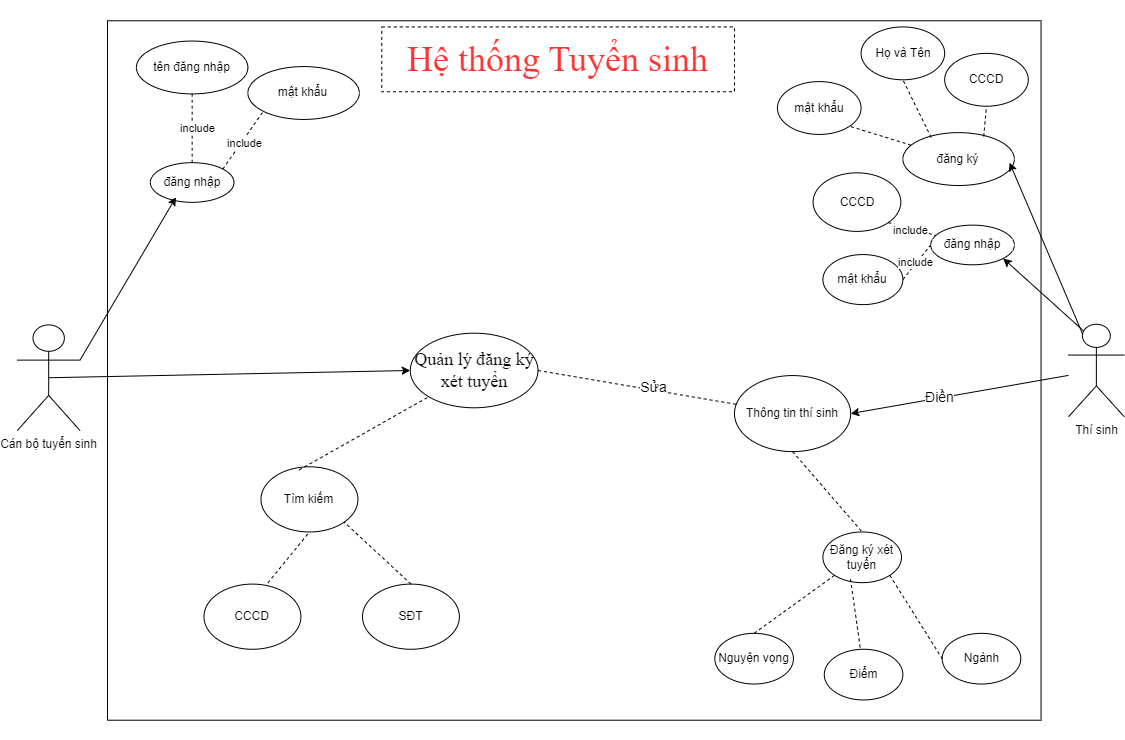

The diagram above was exported from draw.io. Its source (the exported page's mxGraphModel, read from the mxfile embedded in the PNG):
<mxGraphModel dx="1323" dy="-70" grid="1" gridSize="10" guides="1" tooltips="1" connect="1" arrows="1" fold="1" page="1" pageScale="1" pageWidth="1169" pageHeight="827" background="none" math="0" shadow="0">
  <root>
    <mxCell id="0" />
    <mxCell id="1" parent="0" />
    <mxCell id="pmmpfK1WK51zExhw212E-1" value="" style="group" vertex="1" connectable="0" parent="1">
      <mxGeometry x="30" y="870" width="1116.74" height="740" as="geometry" />
    </mxCell>
    <mxCell id="CLrpaPGZTJH7_tcCRdNw-25" value="" style="group" parent="pmmpfK1WK51zExhw212E-1" connectable="0" vertex="1">
      <mxGeometry width="1090.470468180939" height="740" as="geometry" />
    </mxCell>
    <mxCell id="CLrpaPGZTJH7_tcCRdNw-1" value="" style="rounded=0;whiteSpace=wrap;html=1;" parent="CLrpaPGZTJH7_tcCRdNw-25" vertex="1">
      <mxGeometry x="100" y="20.27" width="933.53" height="699.45" as="geometry" />
    </mxCell>
    <mxCell id="CLrpaPGZTJH7_tcCRdNw-3" value="Cán bộ tuyển sinh" style="shape=umlActor;verticalLabelPosition=bottom;verticalAlign=top;html=1;outlineConnect=0;" parent="CLrpaPGZTJH7_tcCRdNw-25" vertex="1">
      <mxGeometry x="9.82405827190035" y="324.3850097847358" width="62.7107617484246" height="105.71428571428572" as="geometry" />
    </mxCell>
    <mxCell id="CLrpaPGZTJH7_tcCRdNw-5" value="&lt;font color=&quot;#ff3333&quot; style=&quot;font-size: 36px;&quot; face=&quot;Times New Roman&quot;&gt;Hệ thống Tuyển sinh&lt;/font&gt;" style="rounded=0;whiteSpace=wrap;html=1;dashed=1;" parent="CLrpaPGZTJH7_tcCRdNw-25" vertex="1">
      <mxGeometry x="374.29662015940335" y="26.427123287671233" width="352.68369196122256" height="64.80575342465754" as="geometry" />
    </mxCell>
    <mxCell id="CLrpaPGZTJH7_tcCRdNw-6" value="đăng nhập" style="ellipse;whiteSpace=wrap;html=1;" parent="CLrpaPGZTJH7_tcCRdNw-25" vertex="1">
      <mxGeometry x="142.84117953807822" y="162.19033268101762" width="83.61434899789947" height="39.64285714285715" as="geometry" />
    </mxCell>
    <mxCell id="CLrpaPGZTJH7_tcCRdNw-8" value="tên đăng nhập" style="ellipse;whiteSpace=wrap;html=1;" parent="CLrpaPGZTJH7_tcCRdNw-25" vertex="1">
      <mxGeometry x="128.9032262445925" y="40.5479452054795" width="111.48579866386598" height="52.85714285714286" as="geometry" />
    </mxCell>
    <mxCell id="CLrpaPGZTJH7_tcCRdNw-9" value="mật khẩu" style="ellipse;whiteSpace=wrap;html=1;" parent="CLrpaPGZTJH7_tcCRdNw-25" vertex="1">
      <mxGeometry x="240.38663951411763" y="66.06853228962825" width="111.48579866386598" height="52.85714285714286" as="geometry" />
    </mxCell>
    <mxCell id="CLrpaPGZTJH7_tcCRdNw-10" value="" style="endArrow=classic;html=1;rounded=0;exitX=1;exitY=0.3333333333333333;exitDx=0;exitDy=0;exitPerimeter=0;entryX=0.306;entryY=0.872;entryDx=0;entryDy=0;entryPerimeter=0;" parent="CLrpaPGZTJH7_tcCRdNw-25" source="CLrpaPGZTJH7_tcCRdNw-3" target="CLrpaPGZTJH7_tcCRdNw-6" edge="1">
      <mxGeometry width="50" height="50" relative="1" as="geometry">
        <mxPoint x="491.23430036265944" y="264.2857142857143" as="sourcePoint" />
        <mxPoint x="560.9129245275757" y="198.21428571428575" as="targetPoint" />
      </mxGeometry>
    </mxCell>
    <mxCell id="CLrpaPGZTJH7_tcCRdNw-11" value="đăng ký" style="ellipse;whiteSpace=wrap;html=1;" parent="CLrpaPGZTJH7_tcCRdNw-25" vertex="1">
      <mxGeometry x="895.3703205191736" y="132.14285714285714" width="111.48579866386598" height="52.85714285714286" as="geometry" />
    </mxCell>
    <mxCell id="CLrpaPGZTJH7_tcCRdNw-12" value="" style="endArrow=none;dashed=1;html=1;rounded=0;exitX=0.5;exitY=0;exitDx=0;exitDy=0;" parent="CLrpaPGZTJH7_tcCRdNw-25" source="CLrpaPGZTJH7_tcCRdNw-6" target="CLrpaPGZTJH7_tcCRdNw-8" edge="1">
      <mxGeometry width="50" height="50" relative="1" as="geometry">
        <mxPoint x="491.23430036265944" y="158.5714285714286" as="sourcePoint" />
        <mxPoint x="560.9129245275757" y="92.50000000000004" as="targetPoint" />
      </mxGeometry>
    </mxCell>
    <mxCell id="CLrpaPGZTJH7_tcCRdNw-13" value="include" style="edgeLabel;html=1;align=center;verticalAlign=middle;resizable=0;points=[];" parent="CLrpaPGZTJH7_tcCRdNw-12" connectable="0" vertex="1">
      <mxGeometry x="-0.3423" y="-2" relative="1" as="geometry">
        <mxPoint x="3" y="-12" as="offset" />
      </mxGeometry>
    </mxCell>
    <mxCell id="CLrpaPGZTJH7_tcCRdNw-14" value="" style="endArrow=none;dashed=1;html=1;rounded=0;exitX=1;exitY=0;exitDx=0;exitDy=0;entryX=0;entryY=1;entryDx=0;entryDy=0;" parent="CLrpaPGZTJH7_tcCRdNw-25" source="CLrpaPGZTJH7_tcCRdNw-6" target="CLrpaPGZTJH7_tcCRdNw-9" edge="1">
      <mxGeometry width="50" height="50" relative="1" as="geometry">
        <mxPoint x="491.23430036265944" y="158.5714285714286" as="sourcePoint" />
        <mxPoint x="560.9129245275757" y="92.50000000000004" as="targetPoint" />
      </mxGeometry>
    </mxCell>
    <mxCell id="CLrpaPGZTJH7_tcCRdNw-15" value="include" style="edgeLabel;html=1;align=center;verticalAlign=middle;resizable=0;points=[];" parent="CLrpaPGZTJH7_tcCRdNw-14" connectable="0" vertex="1">
      <mxGeometry x="-0.3777" y="-1" relative="1" as="geometry">
        <mxPoint x="8" y="-9" as="offset" />
      </mxGeometry>
    </mxCell>
    <mxCell id="CLrpaPGZTJH7_tcCRdNw-16" value="CCCD" style="ellipse;whiteSpace=wrap;html=1;" parent="CLrpaPGZTJH7_tcCRdNw-25" vertex="1">
      <mxGeometry x="937.1774950181231" y="52.85714285714286" width="83.61434899789947" height="52.85714285714286" as="geometry" />
    </mxCell>
    <mxCell id="CLrpaPGZTJH7_tcCRdNw-17" value="Họ và Tên" style="ellipse;whiteSpace=wrap;html=1;" parent="CLrpaPGZTJH7_tcCRdNw-25" vertex="1">
      <mxGeometry x="853.5631460202237" y="26.42857142857143" width="83.61434899789947" height="52.85714285714286" as="geometry" />
    </mxCell>
    <mxCell id="CLrpaPGZTJH7_tcCRdNw-18" value="mật khẩu" style="ellipse;whiteSpace=wrap;html=1;" parent="CLrpaPGZTJH7_tcCRdNw-25" vertex="1">
      <mxGeometry x="769.9493933709095" y="81.09589041095894" width="83.61434899789947" height="52.85714285714286" as="geometry" />
    </mxCell>
    <mxCell id="CLrpaPGZTJH7_tcCRdNw-20" value="" style="endArrow=none;dashed=1;html=1;rounded=0;entryX=1;entryY=1;entryDx=0;entryDy=0;" parent="CLrpaPGZTJH7_tcCRdNw-25" source="CLrpaPGZTJH7_tcCRdNw-11" target="CLrpaPGZTJH7_tcCRdNw-18" edge="1">
      <mxGeometry width="50" height="50" relative="1" as="geometry">
        <mxPoint x="491.23430036265944" y="158.5714285714286" as="sourcePoint" />
        <mxPoint x="560.9129245275757" y="92.50000000000004" as="targetPoint" />
      </mxGeometry>
    </mxCell>
    <mxCell id="CLrpaPGZTJH7_tcCRdNw-21" value="" style="endArrow=none;dashed=1;html=1;rounded=0;exitX=0.254;exitY=0.091;exitDx=0;exitDy=0;exitPerimeter=0;entryX=0.5;entryY=1;entryDx=0;entryDy=0;" parent="CLrpaPGZTJH7_tcCRdNw-25" source="CLrpaPGZTJH7_tcCRdNw-11" target="CLrpaPGZTJH7_tcCRdNw-17" edge="1">
      <mxGeometry width="50" height="50" relative="1" as="geometry">
        <mxPoint x="491.23430036265944" y="158.5714285714286" as="sourcePoint" />
        <mxPoint x="560.9129245275757" y="92.50000000000004" as="targetPoint" />
      </mxGeometry>
    </mxCell>
    <mxCell id="CLrpaPGZTJH7_tcCRdNw-22" value="" style="endArrow=none;dashed=1;html=1;rounded=0;exitX=0.725;exitY=0.072;exitDx=0;exitDy=0;exitPerimeter=0;entryX=0.5;entryY=1;entryDx=0;entryDy=0;" parent="CLrpaPGZTJH7_tcCRdNw-25" source="CLrpaPGZTJH7_tcCRdNw-11" target="CLrpaPGZTJH7_tcCRdNw-16" edge="1">
      <mxGeometry width="50" height="50" relative="1" as="geometry">
        <mxPoint x="937.1774950181231" y="150.64285714285714" as="sourcePoint" />
        <mxPoint x="909.3060453521567" y="92.50000000000004" as="targetPoint" />
      </mxGeometry>
    </mxCell>
    <mxCell id="CLrpaPGZTJH7_tcCRdNw-23" value="đăng nhập" style="ellipse;whiteSpace=wrap;html=1;" parent="CLrpaPGZTJH7_tcCRdNw-25" vertex="1">
      <mxGeometry x="923.24177018514" y="224.6428571428572" width="83.61434899789947" height="39.64285714285715" as="geometry" />
    </mxCell>
    <mxCell id="CLrpaPGZTJH7_tcCRdNw-26" value="mật khẩu" style="ellipse;whiteSpace=wrap;html=1;" parent="CLrpaPGZTJH7_tcCRdNw-25" vertex="1">
      <mxGeometry x="815.3968365677291" y="254.0632876712329" width="79.97765839154076" height="50.04630136986301" as="geometry" />
    </mxCell>
    <mxCell id="CLrpaPGZTJH7_tcCRdNw-27" value="CCCD" style="ellipse;whiteSpace=wrap;html=1;" parent="CLrpaPGZTJH7_tcCRdNw-25" vertex="1">
      <mxGeometry x="805.5727782958287" y="172.3287671232877" width="87.76813660115772" height="58.56136986301371" as="geometry" />
    </mxCell>
    <mxCell id="CLrpaPGZTJH7_tcCRdNw-28" value="" style="endArrow=none;dashed=1;html=1;rounded=0;exitX=1;exitY=0.5;exitDx=0;exitDy=0;entryX=0;entryY=0.5;entryDx=0;entryDy=0;" parent="CLrpaPGZTJH7_tcCRdNw-25" source="CLrpaPGZTJH7_tcCRdNw-26" target="CLrpaPGZTJH7_tcCRdNw-23" edge="1">
      <mxGeometry width="50" height="50" relative="1" as="geometry">
        <mxPoint x="599.2675545859214" y="314.2465753424658" as="sourcePoint" />
        <mxPoint x="648.3878459454231" y="263.56164383561645" as="targetPoint" />
      </mxGeometry>
    </mxCell>
    <mxCell id="CLrpaPGZTJH7_tcCRdNw-29" value="include" style="edgeLabel;html=1;align=center;verticalAlign=middle;resizable=0;points=[];" parent="CLrpaPGZTJH7_tcCRdNw-28" connectable="0" vertex="1">
      <mxGeometry x="-0.0206" y="2" relative="1" as="geometry">
        <mxPoint as="offset" />
      </mxGeometry>
    </mxCell>
    <mxCell id="CLrpaPGZTJH7_tcCRdNw-30" value="" style="endArrow=none;dashed=1;html=1;rounded=0;exitX=1;exitY=1;exitDx=0;exitDy=0;" parent="CLrpaPGZTJH7_tcCRdNw-25" source="CLrpaPGZTJH7_tcCRdNw-27" target="CLrpaPGZTJH7_tcCRdNw-23" edge="1">
      <mxGeometry width="50" height="50" relative="1" as="geometry">
        <mxPoint x="599.2675545859214" y="314.2465753424658" as="sourcePoint" />
        <mxPoint x="648.3878459454231" y="263.56164383561645" as="targetPoint" />
      </mxGeometry>
    </mxCell>
    <mxCell id="CLrpaPGZTJH7_tcCRdNw-31" value="include" style="edgeLabel;html=1;align=center;verticalAlign=middle;resizable=0;points=[];" parent="CLrpaPGZTJH7_tcCRdNw-30" connectable="0" vertex="1">
      <mxGeometry x="-0.3863" y="1" relative="1" as="geometry">
        <mxPoint x="7" y="4" as="offset" />
      </mxGeometry>
    </mxCell>
    <mxCell id="CLrpaPGZTJH7_tcCRdNw-32" value="&lt;font style=&quot;font-size: 18px;&quot; face=&quot;Times New Roman&quot;&gt;Quản lý đăng ký xét tuyển&lt;/font&gt;" style="ellipse;whiteSpace=wrap;html=1;" parent="CLrpaPGZTJH7_tcCRdNw-25" vertex="1">
      <mxGeometry x="402.78638914791435" y="332.70602739726024" width="127.71275753470455" height="74.57780821917808" as="geometry" />
    </mxCell>
    <mxCell id="CLrpaPGZTJH7_tcCRdNw-38" value="" style="endArrow=classic;html=1;rounded=0;exitX=0.5;exitY=0.5;exitDx=0;exitDy=0;exitPerimeter=0;entryX=0;entryY=0.5;entryDx=0;entryDy=0;" parent="CLrpaPGZTJH7_tcCRdNw-25" source="CLrpaPGZTJH7_tcCRdNw-3" target="CLrpaPGZTJH7_tcCRdNw-32" edge="1">
      <mxGeometry width="50" height="50" relative="1" as="geometry">
        <mxPoint x="530.499146682619" y="304.1095890410959" as="sourcePoint" />
        <mxPoint x="579.6194380421207" y="253.4246575342466" as="targetPoint" />
      </mxGeometry>
    </mxCell>
    <mxCell id="CLrpaPGZTJH7_tcCRdNw-43" value="" style="group" parent="CLrpaPGZTJH7_tcCRdNw-25" connectable="0" vertex="1">
      <mxGeometry x="196.481165438007" y="466.30136986301375" width="255.4255150694091" height="182.46575342465752" as="geometry" />
    </mxCell>
    <mxCell id="CLrpaPGZTJH7_tcCRdNw-44" value="Tìm kiếm" style="ellipse;whiteSpace=wrap;html=1;" parent="CLrpaPGZTJH7_tcCRdNw-43" vertex="1">
      <mxGeometry x="57.01462389942167" width="96.92486062901683" height="65.16634050880624" as="geometry" />
    </mxCell>
    <mxCell id="CLrpaPGZTJH7_tcCRdNw-45" value="CCCD" style="ellipse;whiteSpace=wrap;html=1;" parent="CLrpaPGZTJH7_tcCRdNw-43" vertex="1">
      <mxGeometry y="117.29941291585126" width="96.92486062901683" height="65.16634050880624" as="geometry" />
    </mxCell>
    <mxCell id="CLrpaPGZTJH7_tcCRdNw-46" value="SĐT" style="ellipse;whiteSpace=wrap;html=1;" parent="CLrpaPGZTJH7_tcCRdNw-43" vertex="1">
      <mxGeometry x="158.50065444039228" y="117.29941291585126" width="96.92486062901683" height="65.16634050880624" as="geometry" />
    </mxCell>
    <mxCell id="CLrpaPGZTJH7_tcCRdNw-47" value="" style="endArrow=none;dashed=1;html=1;rounded=0;exitX=0.659;exitY=-0.018;exitDx=0;exitDy=0;entryX=0.5;entryY=1;entryDx=0;entryDy=0;exitPerimeter=0;" parent="CLrpaPGZTJH7_tcCRdNw-43" source="CLrpaPGZTJH7_tcCRdNw-45" target="CLrpaPGZTJH7_tcCRdNw-44" edge="1">
      <mxGeometry width="50" height="50" relative="1" as="geometry">
        <mxPoint x="117.45012523280863" y="13.03326810176125" as="sourcePoint" />
        <mxPoint x="114.02924779884334" y="-65.16634050880624" as="targetPoint" />
      </mxGeometry>
    </mxCell>
    <mxCell id="CLrpaPGZTJH7_tcCRdNw-48" value="" style="endArrow=none;dashed=1;html=1;rounded=0;exitX=0.5;exitY=0;exitDx=0;exitDy=0;entryX=1;entryY=1;entryDx=0;entryDy=0;" parent="CLrpaPGZTJH7_tcCRdNw-43" source="CLrpaPGZTJH7_tcCRdNw-46" target="CLrpaPGZTJH7_tcCRdNw-44" edge="1">
      <mxGeometry width="50" height="50" relative="1" as="geometry">
        <mxPoint x="128.85305001269296" y="26.0665362035225" as="sourcePoint" />
        <mxPoint x="125.43217257872767" y="-52.133072407045" as="targetPoint" />
      </mxGeometry>
    </mxCell>
    <mxCell id="CLrpaPGZTJH7_tcCRdNw-49" value="" style="endArrow=none;dashed=1;html=1;rounded=0;exitX=0.395;exitY=0.047;exitDx=0;exitDy=0;entryX=0;entryY=1;entryDx=0;entryDy=0;exitPerimeter=0;" parent="CLrpaPGZTJH7_tcCRdNw-25" source="CLrpaPGZTJH7_tcCRdNw-44" target="CLrpaPGZTJH7_tcCRdNw-32" edge="1">
      <mxGeometry width="50" height="50" relative="1" as="geometry">
        <mxPoint x="530.499146682619" y="375.06849315068496" as="sourcePoint" />
        <mxPoint x="579.6194380421207" y="324.3835616438356" as="targetPoint" />
      </mxGeometry>
    </mxCell>
    <mxCell id="CLrpaPGZTJH7_tcCRdNw-50" value="Thông tin thí sinh" style="ellipse;whiteSpace=wrap;html=1;" parent="CLrpaPGZTJH7_tcCRdNw-25" vertex="1">
      <mxGeometry x="726.980312120626" y="375.06849315068496" width="116.18913718176545" height="76.02739726027397" as="geometry" />
    </mxCell>
    <mxCell id="CLrpaPGZTJH7_tcCRdNw-53" value="" style="endArrow=none;dashed=1;html=1;rounded=0;exitX=1;exitY=0.5;exitDx=0;exitDy=0;" parent="CLrpaPGZTJH7_tcCRdNw-25" source="CLrpaPGZTJH7_tcCRdNw-32" target="CLrpaPGZTJH7_tcCRdNw-50" edge="1">
      <mxGeometry width="50" height="50" relative="1" as="geometry">
        <mxPoint x="530.499146682619" y="415.6164383561644" as="sourcePoint" />
        <mxPoint x="579.6194380421207" y="364.93150684931504" as="targetPoint" />
      </mxGeometry>
    </mxCell>
    <mxCell id="CLrpaPGZTJH7_tcCRdNw-54" value="&lt;font style=&quot;font-size: 14px;&quot;&gt;Sửa&lt;/font&gt;" style="edgeLabel;html=1;align=center;verticalAlign=middle;resizable=0;points=[];" parent="CLrpaPGZTJH7_tcCRdNw-53" connectable="0" vertex="1">
      <mxGeometry x="0.1632" y="3" relative="1" as="geometry">
        <mxPoint x="-1" as="offset" />
      </mxGeometry>
    </mxCell>
    <mxCell id="Sl0uh94smiwi6P0aCC2Q-14" value="" style="group" parent="CLrpaPGZTJH7_tcCRdNw-25" connectable="0" vertex="1">
      <mxGeometry x="777.4857956964656" y="582.1569863013699" width="235.77739852560842" height="152.05479452054794" as="geometry" />
    </mxCell>
    <mxCell id="Sl0uh94smiwi6P0aCC2Q-12" value="Ngành" style="ellipse;whiteSpace=wrap;html=1;" parent="Sl0uh94smiwi6P0aCC2Q-14" vertex="1">
      <mxGeometry x="157.1849323504056" y="50.68493150684931" width="78.5924661752028" height="50.68493150684931" as="geometry" />
    </mxCell>
    <mxCell id="Sl0uh94smiwi6P0aCC2Q-6" value="" style="group" parent="CLrpaPGZTJH7_tcCRdNw-25" connectable="0" vertex="1">
      <mxGeometry x="756.452486936327" y="430.10219178082195" width="157.1849323504056" height="152.05479452054794" as="geometry" />
    </mxCell>
    <mxCell id="eV1X9HVinWCM53SG3Y3g-56" value="Đăng ký xét tuyển" style="ellipse;whiteSpace=wrap;html=1;" parent="Sl0uh94smiwi6P0aCC2Q-6" vertex="1">
      <mxGeometry x="58.944349631402105" y="101.36986301369862" width="78.5924661752028" height="50.68493150684931" as="geometry" />
    </mxCell>
    <mxCell id="Sl0uh94smiwi6P0aCC2Q-13" value="" style="endArrow=none;dashed=1;html=1;rounded=0;entryX=0;entryY=0.5;entryDx=0;entryDy=0;exitX=1;exitY=1;exitDx=0;exitDy=0;" parent="CLrpaPGZTJH7_tcCRdNw-25" source="eV1X9HVinWCM53SG3Y3g-56" target="Sl0uh94smiwi6P0aCC2Q-12" edge="1">
      <mxGeometry width="50" height="50" relative="1" as="geometry">
        <mxPoint x="903.8133610148323" y="628.4931506849316" as="sourcePoint" />
        <mxPoint x="1070.8223516371381" y="719.7260273972604" as="targetPoint" />
      </mxGeometry>
    </mxCell>
    <mxCell id="eV1X9HVinWCM53SG3Y3g-60" value="Nguyện vọng" style="ellipse;whiteSpace=wrap;html=1;" parent="CLrpaPGZTJH7_tcCRdNw-25" vertex="1">
      <mxGeometry x="707.3321955768251" y="632.8419178082193" width="78.5924661752028" height="50.68493150684932" as="geometry" />
    </mxCell>
    <mxCell id="Sl0uh94smiwi6P0aCC2Q-1" value="" style="endArrow=none;dashed=1;html=1;rounded=0;entryX=0.5;entryY=0;entryDx=0;entryDy=0;exitX=0;exitY=1;exitDx=0;exitDy=0;" parent="CLrpaPGZTJH7_tcCRdNw-25" source="eV1X9HVinWCM53SG3Y3g-56" target="eV1X9HVinWCM53SG3Y3g-60" edge="1">
      <mxGeometry width="50" height="50" relative="1" as="geometry">
        <mxPoint x="825.2208948396294" y="587.945205479452" as="sourcePoint" />
        <mxPoint x="1080.4302806270568" y="719.7260273972604" as="targetPoint" />
      </mxGeometry>
    </mxCell>
    <mxCell id="Sl0uh94smiwi6P0aCC2Q-3" value="" style="endArrow=none;dashed=1;html=1;rounded=0;exitX=0.351;exitY=0.93;exitDx=0;exitDy=0;exitPerimeter=0;" parent="CLrpaPGZTJH7_tcCRdNw-25" source="eV1X9HVinWCM53SG3Y3g-59" edge="1">
      <mxGeometry width="50" height="50" relative="1" as="geometry">
        <mxPoint x="864.5171279272308" y="587.945205479452" as="sourcePoint" />
        <mxPoint x="864.5171279272308" y="679.1780821917808" as="targetPoint" />
      </mxGeometry>
    </mxCell>
    <mxCell id="CLrpaPGZTJH7_tcCRdNw-67" value="" style="endArrow=none;dashed=1;html=1;rounded=0;exitX=0.351;exitY=0.93;exitDx=0;exitDy=0;exitPerimeter=0;" parent="CLrpaPGZTJH7_tcCRdNw-25" source="eV1X9HVinWCM53SG3Y3g-56" target="eV1X9HVinWCM53SG3Y3g-59" edge="1">
      <mxGeometry width="50" height="50" relative="1" as="geometry">
        <mxPoint x="882.2004328166515" y="1572.2465753424658" as="sourcePoint" />
        <mxPoint x="903.8133610148323" y="1672.6027397260275" as="targetPoint" />
      </mxGeometry>
    </mxCell>
    <mxCell id="eV1X9HVinWCM53SG3Y3g-59" value="Điểm" style="ellipse;whiteSpace=wrap;html=1;" parent="CLrpaPGZTJH7_tcCRdNw-25" vertex="1">
      <mxGeometry x="816.7820287840669" y="648.7671232876712" width="78.5924661752028" height="50.68493150684932" as="geometry" />
    </mxCell>
    <mxCell id="CLrpaPGZTJH7_tcCRdNw-68" value="" style="endArrow=none;dashed=1;html=1;rounded=0;exitX=0.5;exitY=1;exitDx=0;exitDy=0;entryX=0.5;entryY=0;entryDx=0;entryDy=0;" parent="CLrpaPGZTJH7_tcCRdNw-25" source="CLrpaPGZTJH7_tcCRdNw-50" target="eV1X9HVinWCM53SG3Y3g-56" edge="1">
      <mxGeometry width="50" height="50" relative="1" as="geometry">
        <mxPoint x="530.499146682619" y="415.6164383561644" as="sourcePoint" />
        <mxPoint x="579.6194380421207" y="364.93150684931504" as="targetPoint" />
      </mxGeometry>
    </mxCell>
    <mxCell id="CLrpaPGZTJH7_tcCRdNw-40" value="" style="endArrow=classic;html=1;rounded=0;entryX=1;entryY=1;entryDx=0;entryDy=0;" parent="pmmpfK1WK51zExhw212E-1" target="CLrpaPGZTJH7_tcCRdNw-23" edge="1">
      <mxGeometry width="50" height="50" relative="1" as="geometry">
        <mxPoint x="1080.6464099090383" y="334.52054794520546" as="sourcePoint" />
        <mxPoint x="609.0916128578216" y="314.2465753424658" as="targetPoint" />
      </mxGeometry>
    </mxCell>
    <mxCell id="CLrpaPGZTJH7_tcCRdNw-4" value="Thí sinh" style="shape=umlActor;verticalLabelPosition=bottom;verticalAlign=top;html=1;outlineConnect=0;" parent="pmmpfK1WK51zExhw212E-1" vertex="1">
      <mxGeometry x="1060.9971006680673" y="323.74637964774956" width="55.74289933193299" height="92.50000000000004" as="geometry" />
    </mxCell>
    <mxCell id="CLrpaPGZTJH7_tcCRdNw-19" value="" style="endArrow=classic;html=1;rounded=0;exitX=0.25;exitY=0.1;exitDx=0;exitDy=0;exitPerimeter=0;entryX=0.957;entryY=0.568;entryDx=0;entryDy=0;entryPerimeter=0;" parent="pmmpfK1WK51zExhw212E-1" source="CLrpaPGZTJH7_tcCRdNw-4" target="CLrpaPGZTJH7_tcCRdNw-11" edge="1">
      <mxGeometry width="50" height="50" relative="1" as="geometry">
        <mxPoint x="491.23430036265944" y="158.5714285714287" as="sourcePoint" />
        <mxPoint x="560.9129245275757" y="92.5" as="targetPoint" />
      </mxGeometry>
    </mxCell>
    <mxCell id="CLrpaPGZTJH7_tcCRdNw-51" value="" style="endArrow=classic;html=1;rounded=0;entryX=1;entryY=0.5;entryDx=0;entryDy=0;" parent="pmmpfK1WK51zExhw212E-1" source="CLrpaPGZTJH7_tcCRdNw-4" target="CLrpaPGZTJH7_tcCRdNw-50" edge="1">
      <mxGeometry width="50" height="50" relative="1" as="geometry">
        <mxPoint x="530.499146682619" y="375.06849315068496" as="sourcePoint" />
        <mxPoint x="579.6194380421207" y="324.3835616438356" as="targetPoint" />
      </mxGeometry>
    </mxCell>
    <mxCell id="CLrpaPGZTJH7_tcCRdNw-52" value="&lt;font style=&quot;font-size: 14px;&quot;&gt;Điền&lt;/font&gt;" style="edgeLabel;html=1;align=center;verticalAlign=middle;resizable=0;points=[];" parent="CLrpaPGZTJH7_tcCRdNw-51" connectable="0" vertex="1">
      <mxGeometry x="0.1979" y="-1" relative="1" as="geometry">
        <mxPoint as="offset" />
      </mxGeometry>
    </mxCell>
  </root>
</mxGraphModel>